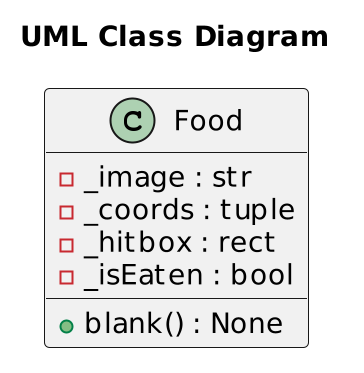

The diagram above was rendered by PlantUML. Its source (embedded in the PNG):
@startuml
scale 2
title "UML Class Diagram"
class Food {
  -_image : str
  -_coords : tuple
  -_hitbox : rect
  -_isEaten : bool
  +blank() : None
}
@enduml